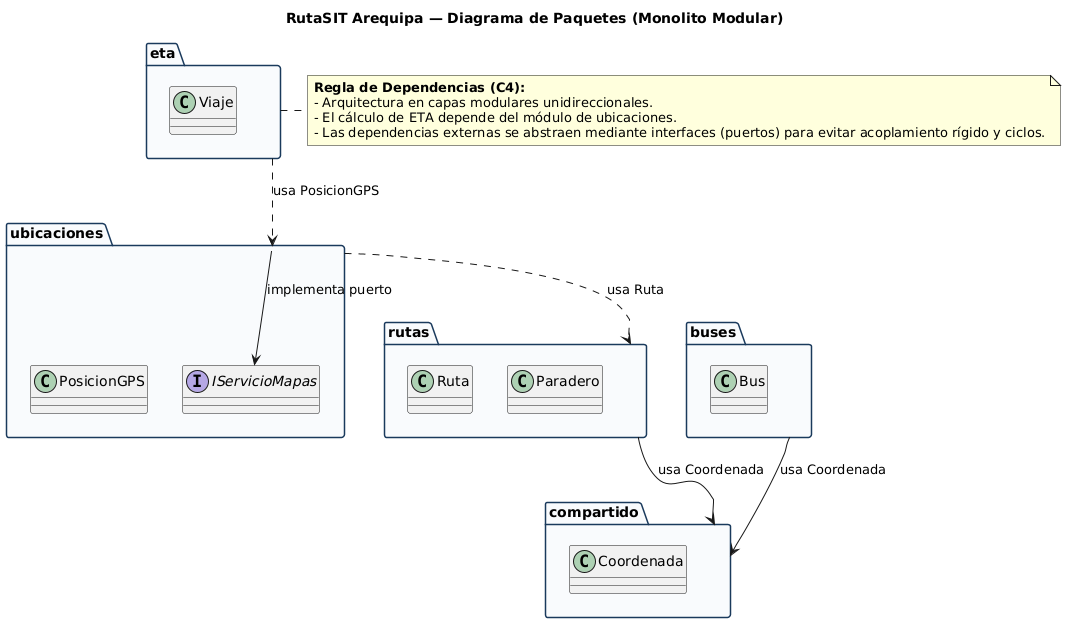

The diagram above was rendered by PlantUML. Its source (embedded in the PNG):
@startuml
skinparam DefaultFontName Arial
skinparam PackageBackgroundColor #F8FAFC
skinparam PackageBorderColor #1A3A5C

title RutaSIT Arequipa — Diagrama de Paquetes (Monolito Modular)

package "buses" {
  class Bus
}

package "rutas" {
  class Ruta
  class Paradero
}

package "ubicaciones" {
  class PosicionGPS
  interface IServicioMapas
}

package "eta" {
  class Viaje
}

package "compartido" {
  class Coordenada
}

' Relaciones y dependencias etiquetadas (evitando ciclos - Regla C4)
eta ..> ubicaciones : usa PosicionGPS
ubicaciones ..> rutas : usa Ruta
buses --> compartido : usa Coordenada
rutas --> compartido : usa Coordenada
ubicaciones --> IServicioMapas : implementa puerto

note right of eta
  **Regla de Dependencias (C4):**
  - Arquitectura en capas modulares unidireccionales.
  - El cálculo de ETA depende del módulo de ubicaciones.
  - Las dependencias externas se abstraen mediante interfaces (puertos) para evitar acoplamiento rígido y ciclos.
end note
@enduml